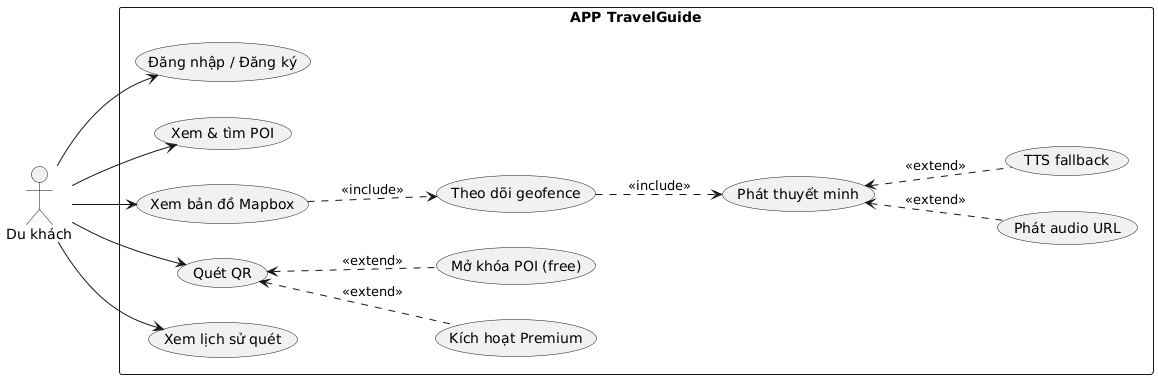

The diagram above was rendered by PlantUML. Its source (embedded in the PNG):
@startuml
left to right direction
actor "Du khách" as U
rectangle "APP TravelGuide" {
  usecase "Đăng nhập / Đăng ký" as UC1
  usecase "Xem & tìm POI" as UC2
  usecase "Xem bản đồ Mapbox" as UC3
  usecase "Theo dõi geofence" as UC4
  usecase "Phát thuyết minh" as UC5
  usecase "Phát audio URL" as UC5A
  usecase "TTS fallback" as UC5B
  usecase "Quét QR" as UC6
  usecase "Xem lịch sử quét" as UC7
  usecase "Kích hoạt Premium" as UC8
  usecase "Mở khóa POI (free)" as UC9
}
U --> UC1
U --> UC2
U --> UC3
U --> UC6
U --> UC7
UC3 ..> UC4 : <<include>>
UC4 ..> UC5 : <<include>>
UC5 <.. UC5A : <<extend>>
UC5 <.. UC5B : <<extend>>
UC6 <.. UC8 : <<extend>>
UC6 <.. UC9 : <<extend>>
@enduml